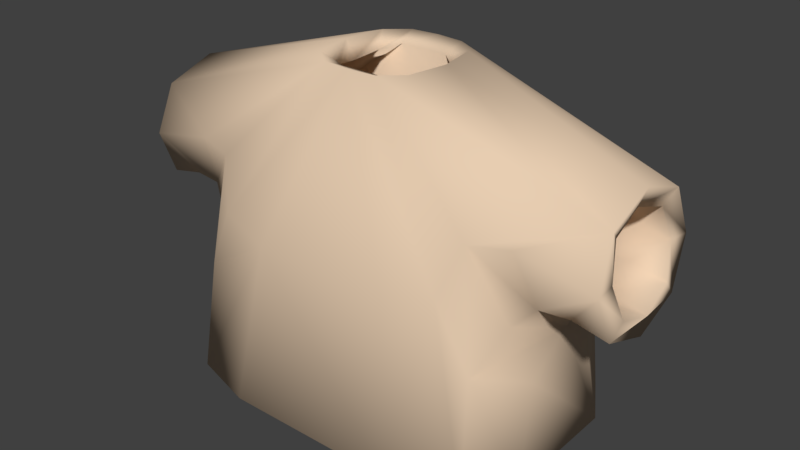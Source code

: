 # Source: Shirt0purple.blend  (saved by Blender 2.77.0; exported with 4.5.12 LTS)
import bpy
from mathutils import Matrix  # noqa: F401  (used for matrix-valued properties, if any)

bpy.ops.wm.read_factory_settings(use_empty=True)
scene = bpy.context.scene
scene.name = 'Scene'

# ---- collections
col_collection_1 = bpy.data.collections.new('Collection 1'); scene.collection.children.link(col_collection_1)

# ---- materials (node trees are filled in below, after node groups)
mat_characters = bpy.data.materials.new('Characters')
mat_characters.alpha_threshold = 0.0
mat_characters.use_transparent_shadow = False
mat_characters.diffuse_color = (0.8, 0.6107, 0.4408, 1.0)
mat_characters.roughness = 0.5
mat_characters.specular_intensity = 0.0

# ---- material node trees

# ---- world
world_world = bpy.data.worlds.new('World'); scene.world = world_world
world_world.color = (0.05088, 0.05088, 0.05088)
world_world.use_sun_shadow = False
world_world.sun_shadow_jitter_overblur = 0.0
world_world.cycles.sampling_method = 'MANUAL'
world_world.light_settings.ao_factor = 0.1

# ---- meshes
me_sphere_002 = bpy.data.meshes.new('Sphere.002')
me_sphere_002.from_pydata([(-0.9068, -0.3842, -0.2331), (-0.9068, 0.5064, -0.2331), (0.9068, 0.5064, -0.2331), (0.9068, -0.3842, -0.2331), (0.7739, 0.3437, 0.5754), (0.7739, -0.3842, 0.5754), (-0.7739, 0.3437, 0.5754), (-0.7739, -0.3842, 0.5754), (-0.8798, 0.623, -0.4971), (-0.8798, -0.5773, -0.4971), (0.8798, -0.5773, -0.4971), (0.8798, 0.623, -0.4971), (0.2837, 0.2761, 0.6431), (0.2837, -0.3166, 0.6431), (-0.2837, -0.3166, 0.6431), (-0.2837, 0.2761, 0.6431), (1.242, -0.3704, -0.2947), (1.242, 0.3704, -0.2947), (1.203, 0.3704, 0.3997), (1.203, -0.3704, 0.3997), (-1.242, 0.3704, -0.2947), (-1.242, -0.3704, -0.2947), (-1.203, -0.3704, 0.3997), (-1.203, 0.3704, 0.3997), (-0.9351, 0.651, -0.9967), (-0.9351, -0.6396, -0.9967), (0.9351, -0.6396, -0.9967), (0.9351, 0.651, -0.9967), (0.8798, 0.01711, -0.4971), (0.9351, 0.0001969, -0.9967), (-0.8798, 0.01711, -0.4971), (-0.9351, 0.0001969, -0.9967), (-0.5817, -0.4802, 0.07301), (0.5817, -0.4802, 0.07301), (3.576e-07, -0.3166, 0.6431), (3.576e-07, -0.5773, -0.4971), (2.98e-07, -0.6396, -0.9967), (3.576e-07, -0.4802, 0.07301), (0.5817, 0.4496, 0.07301), (-0.5817, 0.4496, 0.07301), (3.576e-07, 0.2761, 0.6431), (2.98e-07, 0.651, -0.9967), (3.576e-07, 0.623, -0.4971), (3.576e-07, 0.4496, 0.07301)], [], [(37, 33, 13, 34), (7, 6, 23, 22), (28, 10, 26, 29), (30, 8, 24, 31), (5, 3, 16, 19), (0, 1, 8, 30, 9), (2, 3, 10, 28, 11), (4, 2, 11, 38, 12), (5, 4, 12, 13), (6, 7, 14, 15), (7, 0, 9, 32, 14), (1, 6, 15, 39, 8), (3, 5, 13, 33, 10), (4, 5, 19, 18), (3, 2, 17, 16), (2, 4, 18, 17), (1, 0, 21, 20), (0, 7, 22, 21), (6, 1, 20, 23), (43, 39, 15, 40), (11, 28, 29, 27), (9, 30, 31, 25), (36, 26, 10, 35), (42, 11, 27, 41), (35, 10, 33, 37), (9, 35, 37, 32), (25, 36, 35, 9), (32, 37, 34, 14), (42, 8, 39, 43), (11, 42, 43, 38), (8, 42, 41, 24), (38, 43, 40, 12)])
me_sphere_002.polygons.foreach_set('use_smooth', [True] * 32)
_uv = me_sphere_002.uv_layers.new(name='UVMap')
_uv.uv.foreach_set('vector', [0.1589, 0.2703, 0.1589, 0.2981, 0.13, 0.2839, 0.13, 0.2703, 0.1225, 0.3531, 0.1581, 0.3531, 0.1595, 0.3737, 0.1232, 0.3737, 0.09798, 0.3611, 0.09798, 0.3327, 0.1225, 0.3297, 0.1225, 0.3603, 0.06058, 0.36, 0.06058, 0.331, 0.08512, 0.3297, 0.08512, 0.3608, 0.1338, 0.3073, 0.1729, 0.3137, 0.1758, 0.3297, 0.1422, 0.3278, 0.04772, 0.3792, 0.04772, 0.3366, 0.06058, 0.331, 0.06058, 0.36, 0.06058, 0.3884, 0.08512, 0.3845, 0.08512, 0.3419, 0.09798, 0.3327, 0.09798, 0.3611, 0.09798, 0.3901, 0.05165, 0.2333, 0.09201, 0.227, 0.1058, 0.2283, 0.07677, 0.2425, 0.04773, 0.2568, 0.1964, 0.3531, 0.1608, 0.3531, 0.1641, 0.3297, 0.1931, 0.3297, 0.1581, 0.3531, 0.1225, 0.3531, 0.1258, 0.3297, 0.1548, 0.3297, 0.1338, 0.2333, 0.1729, 0.227, 0.1872, 0.2283, 0.1589, 0.2425, 0.13, 0.2568, 0.09201, 0.3137, 0.05165, 0.3073, 0.04772, 0.2839, 0.07677, 0.2981, 0.1058, 0.3124, 0.1729, 0.3137, 0.1338, 0.3073, 0.13, 0.2839, 0.1589, 0.2981, 0.1872, 0.3124, 0.1608, 0.3531, 0.1964, 0.3531, 0.1957, 0.3737, 0.1595, 0.3737, 0.2118, 0.2535, 0.2118, 0.2109, 0.2282, 0.2174, 0.2282, 0.2528, 0.09201, 0.227, 0.05165, 0.2333, 0.06033, 0.2128, 0.0936, 0.2109, 0.2128, 0.3297, 0.2128, 0.3723, 0.1964, 0.3716, 0.1964, 0.3362, 0.1729, 0.227, 0.1338, 0.2333, 0.1422, 0.2128, 0.1758, 0.2109, 0.05165, 0.3073, 0.09201, 0.3137, 0.0936, 0.3297, 0.06033, 0.3278, 0.07677, 0.2703, 0.07677, 0.2981, 0.04772, 0.2839, 0.04773, 0.2703, 0.09798, 0.3901, 0.09798, 0.3611, 0.1225, 0.3603, 0.1225, 0.3914, 0.06058, 0.3884, 0.06058, 0.36, 0.08512, 0.3608, 0.08512, 0.3914, 0.2118, 0.2703, 0.2118, 0.315, 0.1872, 0.3124, 0.1872, 0.2703, 0.1058, 0.2703, 0.1058, 0.2283, 0.13, 0.2256, 0.13, 0.2703, 0.1872, 0.2703, 0.1872, 0.3124, 0.1589, 0.2981, 0.1589, 0.2703, 0.1872, 0.2283, 0.1872, 0.2703, 0.1589, 0.2703, 0.1589, 0.2425, 0.2118, 0.2256, 0.2118, 0.2703, 0.1872, 0.2703, 0.1872, 0.2283, 0.1589, 0.2425, 0.1589, 0.2703, 0.13, 0.2703, 0.13, 0.2568, 0.1058, 0.2703, 0.1058, 0.3124, 0.07677, 0.2981, 0.07677, 0.2703, 0.1058, 0.2283, 0.1058, 0.2703, 0.07677, 0.2703, 0.07677, 0.2425, 0.1058, 0.3124, 0.1058, 0.2703, 0.13, 0.2703, 0.13, 0.315, 0.07677, 0.2425, 0.07677, 0.2703, 0.04773, 0.2703, 0.04773, 0.2568])
me_sphere_002.materials.append(mat_characters)
me_sphere_002.use_remesh_preserve_volume = False
me_sphere_002.use_remesh_preserve_attributes = False
me_sphere_002.use_mirror_vertex_groups = False
me_sphere_002.update()
arm_armature = bpy.data.armatures.new('Armature')  # bones are not reproduced

# ---- objects
ob_armature = bpy.data.objects.new('Armature', arm_armature)
ob_shirt0purple = bpy.data.objects.new('Shirt0purple', me_sphere_002)

# ---- transforms, parenting, visibility, modifiers, constraints
ob_armature.location = (0.0, 0.0, 0.0)
ob_armature.scale = (0.4333, 0.4333, 0.4333)
ob_armature.lineart.crease_threshold = 0.0
ob_shirt0purple.parent = ob_armature
ob_shirt0purple.matrix_parent_inverse = Matrix(((2.308, 1.192e-07, 0.0, 3.962), (0.0, 2.308, 0.0, -5.589), (0.0, -5.96e-08, 2.308, -2.178), (0.0, 0.0, 0.0, 1.0)))
ob_shirt0purple.location = (-1.718, 2.424, 1.479)
ob_shirt0purple.scale = (0.3811, 0.3811, 0.3811)
ob_shirt0purple.lineart.crease_threshold = 0.0
_vg = ob_shirt0purple.vertex_groups.new(name='Bone')
_vg = ob_shirt0purple.vertex_groups.new(name='Bone.001')
for _i, _w in zip([0, 1, 6, 7, 8, 9, 10, 12, 13, 14, 15, 24, 28, 30, 31, 32, 33, 34, 35, 37, 38, 39, 40, 41, 42, 43], [0.06764, 0.06739, 0.03819, 0.03188, 0.6842, 0.5585, 0.009477, 0.07206, 0.1072, 0.8693, 0.7915, 0.01259, 0.004739, 0.6213, 0.006295, 0.7139, 0.05833, 0.4882, 0.284, 0.3861, 0.03603, 0.7378, 0.4318, 0.006295, 0.3421, 0.3869]): _vg.add([_i], _w, 'REPLACE')
_vg = ob_shirt0purple.vertex_groups.new(name='Bone.002')
for _i, _w in zip([0, 1, 6, 7, 8, 9, 14, 15, 22, 23, 30, 32, 34, 35, 37, 39, 40, 42, 43], [0.8425, 0.8629, 0.9397, 0.9453, 0.1297, 0.1455, 0.06248, 0.08766, 0.01601, 0.03525, 0.1376, 0.104, 0.03124, 0.07277, 0.05201, 0.1087, 0.04383, 0.06484, 0.05433]): _vg.add([_i], _w, 'REPLACE')
_vg = ob_shirt0purple.vertex_groups.new(name='Bone.003')
for _i, _w in zip([0, 1, 20, 21, 22, 23], [0.05898, 0.05213, 0.9751, 0.9808, 0.9636, 0.9545]): _vg.add([_i], _w, 'REPLACE')
_vg = ob_shirt0purple.vertex_groups.new(name='Bone.004')
for _i, _w in zip([2, 3, 4, 5, 8, 10, 11, 12, 13, 14, 15, 26, 28, 29, 30, 32, 33, 34, 35, 36, 37, 38, 39, 40, 42, 43], [0.06739, 0.06159, 0.04012, 0.03479, 0.009932, 0.6895, 0.5585, 0.8602, 0.7874, 0.06699, 0.1043, 0.009248, 0.624, 0.004624, 0.004966, 0.0335, 0.7384, 0.4272, 0.3447, 0.004624, 0.386, 0.7093, 0.05711, 0.4822, 0.2842, 0.3832]): _vg.add([_i], _w, 'REPLACE')
_vg = ob_shirt0purple.vertex_groups.new(name='Bone.005')
for _i, _w in zip([2, 3, 4, 5, 10, 11, 12, 13, 18, 19, 28, 33, 34, 35, 37, 38, 40, 42, 43], [0.8438, 0.8752, 0.9396, 0.9422, 0.1285, 0.1463, 0.06665, 0.08941, 0.02491, 0.02795, 0.1374, 0.1089, 0.0447, 0.06424, 0.05447, 0.1065, 0.03332, 0.07316, 0.05324]): _vg.add([_i], _w, 'REPLACE')
_vg = ob_shirt0purple.vertex_groups.new(name='Bone.006')
for _i, _w in zip([2, 3, 16, 17, 18, 19], [0.0582, 0.04492, 0.9769, 0.978, 0.9587, 0.9585]): _vg.add([_i], _w, 'REPLACE')
_vg = ob_shirt0purple.vertex_groups.new(name='Bone.013')
_vg = ob_shirt0purple.vertex_groups.new(name='Bone.014')
_vg = ob_shirt0purple.vertex_groups.new(name='Bone.007')
for _i, _w in zip([10, 11, 26, 27, 28, 29, 33, 35, 36, 37, 38, 41, 42, 43], [0.06526, 0.1209, 0.4448, 0.4431, 0.09306, 0.444, 0.03263, 0.03263, 0.2224, 0.01631, 0.06043, 0.2216, 0.06043, 0.03021]): _vg.add([_i], _w, 'REPLACE')
_vg = ob_shirt0purple.vertex_groups.new(name='Bone.008')
for _i, _w in zip([10, 11, 26, 27, 28, 29, 33, 35, 36, 37, 38, 41, 42, 43], [0.05344, 0.1285, 0.4921, 0.4775, 0.09095, 0.4848, 0.02672, 0.02672, 0.246, 0.01336, 0.06423, 0.2387, 0.06423, 0.03211]): _vg.add([_i], _w, 'REPLACE')
_vg = ob_shirt0purple.vertex_groups.new(name='Bone.009')
_vg = ob_shirt0purple.vertex_groups.new(name='Bone.010')
for _i, _w in zip([8, 9, 24, 25, 27, 29, 30, 31, 32, 35, 36, 37, 39, 41, 42, 43], [0.08085, 0.1233, 0.4542, 0.4442, 0.01747, 0.008737, 0.1021, 0.4492, 0.06163, 0.06163, 0.2221, 0.03081, 0.04043, 0.2358, 0.04043, 0.02021]): _vg.add([_i], _w, 'REPLACE')
_vg = ob_shirt0purple.vertex_groups.new(name='Bone.011')
for _i, _w in zip([8, 9, 24, 25, 30, 31, 32, 35, 36, 37, 39, 41, 42, 43], [0.05637, 0.1294, 0.4924, 0.4781, 0.0929, 0.4853, 0.06471, 0.06471, 0.2391, 0.03236, 0.02819, 0.2462, 0.02819, 0.01409]): _vg.add([_i], _w, 'REPLACE')
_vg = ob_shirt0purple.vertex_groups.new(name='Bone.012')
_m = ob_shirt0purple.modifiers.new('Armature', 'ARMATURE')
_m.object = ob_armature
_m = ob_shirt0purple.modifiers.new('Subsurf', 'SUBSURF')
_m.uv_smooth = 'PRESERVE_CORNERS'
_m.quality = 1
_m.render_levels = 1
_m.show_only_control_edges = False
_m = ob_shirt0purple.modifiers.new('Solidify', 'SOLIDIFY')
_m.thickness = 0.1
_m.nonmanifold_thickness_mode = 'FIXED'
_m.nonmanifold_merge_threshold = 0.0003
_m = ob_shirt0purple.modifiers.new('Decimate', 'DECIMATE')
_m.decimate_type = 'DISSOLVE'
_m.angle_limit = 0.192

# ---- collection membership
col_collection_1.objects.link(ob_armature)
col_collection_1.objects.link(ob_shirt0purple)

# ---- scene / render settings (as saved in the file)
scene.frame_start = 1; scene.frame_end = 200; scene.frame_set(55)
scene.render.engine = 'BLENDER_EEVEE_NEXT'
scene.render.resolution_percentage = 50
scene.render.dither_intensity = 0.0
scene.cycles.use_denoising = False
scene.cycles.samples = 128
scene.cycles.sampling_pattern = 'TABULATED_SOBOL'
scene.cycles.light_sampling_threshold = 0.0
scene.cycles.use_adaptive_sampling = False
scene.cycles.use_light_tree = False
scene.cycles.blur_glossy = 0.0
scene.cycles.sample_clamp_indirect = 0.0
scene.view_settings.view_transform = 'Standard'
bpy.context.view_layer.update()

# ---- added for rendering (the .blend has no active camera and no usable light): camera, sun
cam_auto = bpy.data.cameras.new('AutoCamera')
cam_auto.lens = 50.0
cam_auto.sensor_width = 36.0
cam_auto.clip_end = 1000.0
ob_auto_camera = bpy.data.objects.new('AutoCamera', cam_auto)
scene.collection.objects.link(ob_auto_camera)
ob_auto_camera.location = (1.09255, -1.30473, 1.33919)
ob_auto_camera.rotation_euler = (1.09748, -7.21219e-08, 0.694738)
scene.camera = ob_auto_camera
light_auto_sun = bpy.data.lights.new('AutoSun', 'SUN')
light_auto_sun.energy = 3.0
light_auto_sun.angle = 0.0523599
ob_auto_sun = bpy.data.objects.new('AutoSun', light_auto_sun)
scene.collection.objects.link(ob_auto_sun)
ob_auto_sun.rotation_euler = (0.872665, 0.174533, 0.523599)
bpy.context.view_layer.update()
